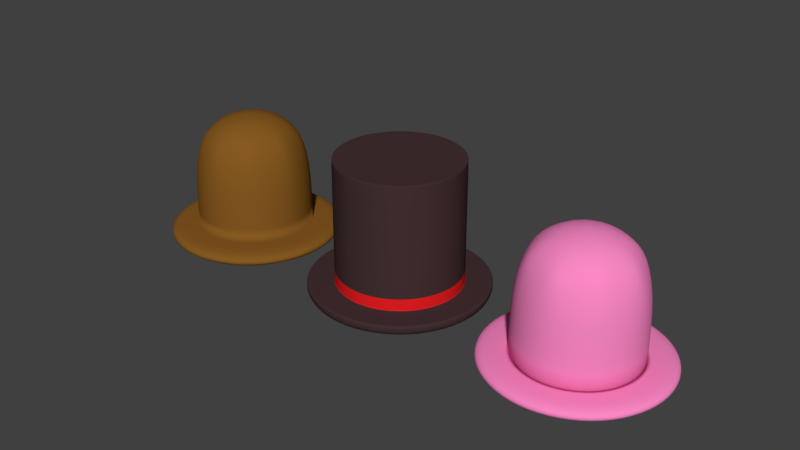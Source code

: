 # Source: Ch_peus.blend  (saved by Blender 2.79.0; exported with 4.5.12 LTS)
import bpy
from mathutils import Matrix  # noqa: F401  (used for matrix-valued properties, if any)

bpy.ops.wm.read_factory_settings(use_empty=True)
scene = bpy.context.scene
scene.name = 'Scene'

# ---- collections
col_collection_1 = bpy.data.collections.new('Collection 1'); scene.collection.children.link(col_collection_1)

# ---- materials (node trees are filled in below, after node groups)
mat_black = bpy.data.materials.new('Black')
mat_black.alpha_threshold = 0.0
mat_black.use_transparent_shadow = False
mat_black.diffuse_color = (0.05778, 0.03055, 0.03262, 1.0)
mat_black.roughness = 0.5
mat_red = bpy.data.materials.new('Red')
mat_red.alpha_threshold = 0.0
mat_red.use_transparent_shadow = False
mat_red.diffuse_color = (0.8, 0.01355, 0.01578, 1.0)
mat_red.roughness = 0.5
mat_brown = bpy.data.materials.new('Brown')
mat_brown.alpha_threshold = 0.0
mat_brown.use_transparent_shadow = False
mat_brown.diffuse_color = (0.2396, 0.1013, 0.01558, 1.0)
mat_brown.roughness = 0.5
mat_pink = bpy.data.materials.new('Pink')
mat_pink.alpha_threshold = 0.0
mat_pink.use_transparent_shadow = False
mat_pink.diffuse_color = (0.9551, 0.2469, 0.5552, 1.0)
mat_pink.roughness = 0.5

# ---- material node trees

# ---- world
world_world = bpy.data.worlds.new('World'); scene.world = world_world
world_world.color = (0.05088, 0.05088, 0.05088)
world_world.use_sun_shadow = False
world_world.sun_shadow_jitter_overblur = 0.0
world_world.cycles.sampling_method = 'MANUAL'

# ---- meshes
me_circle_006 = bpy.data.meshes.new('Circle.006')
me_circle_006.from_pydata([(5.96e-09, 0.2, 0.0), (-0.1414, 0.1414, 0.0), (-0.2, -8.742e-09, 0.0), (-0.1414, -0.1414, 0.0), (2.345e-08, -0.2, 0.0), (0.1414, -0.1414, 0.0), (0.2, 2.385e-09, 0.0), (0.1414, 0.1414, 0.0), (5.215e-09, 0.3, 0.0), (-0.2121, 0.2121, 0.0), (-0.3, -1.311e-08, 0.0), (-0.2121, -0.2121, 0.0), (3.144e-08, -0.3, 0.0), (0.2121, -0.2121, 0.0), (0.3, 3.577e-09, 0.0), (0.2121, 0.2121, 0.0), (-0.1414, 0.1414, 0.04), (5.96e-09, 0.2, 0.04), (-0.2, -8.742e-09, 0.04), (-0.1414, -0.1414, 0.04), (2.345e-08, -0.2, 0.04), (0.1414, -0.1414, 0.04), (0.2, 2.385e-09, 0.04), (0.1414, 0.1414, 0.04), (-0.2121, 0.2121, 0.04), (5.215e-09, 0.3, 0.04), (-0.3, -1.311e-08, 0.04), (-0.2121, -0.2121, 0.04), (3.144e-08, -0.3, 0.04), (0.2121, -0.2121, 0.04), (0.3, 3.577e-09, 0.04), (0.2121, 0.2121, 0.04), (-0.1485, 0.1485, 0.04), (-0.21, -9.179e-09, 0.04), (-0.1485, -0.1485, 0.04), (2.424e-08, -0.21, 0.04), (0.1485, -0.1485, 0.04), (0.21, 2.504e-09, 0.04), (0.1485, 0.1485, 0.04), (5.886e-09, 0.21, 0.04), (-0.1414, 0.1414, 0.42), (5.96e-09, 0.2, 0.42), (-0.2, -8.742e-09, 0.42), (-0.1414, -0.1414, 0.42), (2.345e-08, -0.2, 0.42), (0.1414, -0.1414, 0.42), (0.2, 2.385e-09, 0.42), (0.1414, 0.1414, 0.42), (-0.21, -9.179e-09, 0.42), (-0.1485, -0.1485, 0.42), (2.424e-08, -0.21, 0.42), (0.1485, -0.1485, 0.42), (0.21, 2.504e-09, 0.42), (0.1485, 0.1485, 0.42), (5.886e-09, 0.21, 0.42), (-0.1485, 0.1485, 0.42), (-0.1514, 0.1514, 0.04), (-0.2141, -9.358e-09, 0.04), (-0.1514, -0.1514, 0.04), (2.457e-08, -0.2141, 0.04), (0.1514, -0.1514, 0.04), (0.2141, 2.553e-09, 0.04), (0.1514, 0.1514, 0.04), (5.856e-09, 0.2141, 0.04), (-0.2107, 0.2107, 0.04), (-0.2979, -1.302e-08, 0.04), (-0.2107, -0.2107, 0.04), (3.128e-08, -0.2979, 0.04), (0.2107, -0.2107, 0.04), (0.2979, 3.553e-09, 0.04), (0.2107, 0.2107, 0.04), (5.231e-09, 0.2979, 0.04), (-0.1434, 0.1434, 0.0), (-0.2028, -8.867e-09, 0.0), (-0.1434, -0.1434, 0.0), (2.367e-08, -0.2028, 0.0), (0.1434, -0.1434, 0.0), (0.2028, 2.419e-09, 0.0), (0.1434, 0.1434, 0.0), (5.939e-09, 0.2028, 0.0), (-0.2091, -9.139e-09, 0.42), (-0.1478, -0.1478, 0.42), (2.417e-08, -0.2091, 0.42), (0.1478, -0.1478, 0.42), (0.2091, 2.493e-09, 0.42), (0.1478, 0.1478, 0.42), (5.893e-09, 0.2091, 0.42), (-0.1478, 0.1478, 0.42), (-0.2009, -8.782e-09, 0.42), (-0.1421, -0.1421, 0.42), (2.352e-08, -0.2009, 0.42), (0.1421, -0.1421, 0.42), (0.2009, 2.396e-09, 0.42), (0.1421, 0.1421, 0.42), (5.954e-09, 0.2009, 0.42), (-0.1421, 0.1421, 0.42), (-0.1463, 0.1463, 0.4199), (5.779e-09, 0.207, 0.4199), (-0.207, -9.047e-09, 0.4199), (-0.1463, -0.1463, 0.4199), (2.387e-08, -0.207, 0.4199), (0.1463, -0.1463, 0.4199), (0.207, 2.468e-09, 0.4199), (0.1463, 0.1463, 0.4199), (5.886e-09, 0.21, 0.04277), (-0.1485, 0.1485, 0.04277), (-0.21, -9.179e-09, 0.04277), (-0.1485, -0.1485, 0.04277), (0.1485, 0.1485, 0.04277), (0.21, 2.504e-09, 0.04277), (0.1485, -0.1485, 0.04277), (2.424e-08, -0.21, 0.04277), (-0.1485, -0.1485, 0.08277), (5.886e-09, 0.21, 0.08277), (-0.1485, 0.1485, 0.08277), (-0.21, -9.179e-09, 0.08277), (0.1485, 0.1485, 0.08277), (0.21, 2.504e-09, 0.08277), (0.1485, -0.1485, 0.08277), (2.424e-08, -0.21, 0.08277), (-0.1485, -0.1485, 0.08611), (5.886e-09, 0.21, 0.08611), (-0.1485, 0.1485, 0.08611), (-0.21, -9.179e-09, 0.08611), (0.1485, 0.1485, 0.08611), (0.21, 2.504e-09, 0.08611), (0.1485, -0.1485, 0.08611), (2.424e-08, -0.21, 0.08611)], [], [(72, 73, 10, 9), (73, 74, 11, 10), (74, 75, 12, 11), (75, 76, 13, 12), (76, 77, 14, 13), (77, 78, 15, 14), (78, 79, 8, 15), (79, 72, 9, 8), (64, 24, 26, 65), (65, 26, 27, 66), (66, 27, 28, 67), (67, 28, 29, 68), (68, 29, 30, 69), (69, 30, 31, 70), (70, 31, 25, 71), (71, 25, 24, 64), (11, 12, 28, 27), (5, 4, 20, 21), (12, 13, 29, 28), (6, 5, 21, 22), (13, 14, 30, 29), (7, 6, 22, 23), (14, 15, 31, 30), (0, 7, 23, 17), (1, 0, 17, 16), (15, 8, 25, 31), (8, 9, 24, 25), (2, 1, 16, 18), (9, 10, 26, 24), (3, 2, 18, 19), (10, 11, 27, 26), (4, 3, 19, 20), (22, 21, 45, 46), (124, 121, 54, 53), (21, 20, 44, 45), (121, 122, 55, 54), (122, 123, 48, 55), (20, 19, 43, 44), (123, 120, 49, 48), (19, 18, 42, 43), (86, 54, 55, 87), (85, 53, 54, 86), (84, 52, 53, 85), (83, 51, 52, 84), (82, 50, 51, 83), (81, 49, 50, 82), (80, 48, 49, 81), (87, 55, 48, 80), (125, 124, 53, 52), (23, 22, 46, 47), (126, 125, 52, 51), (17, 23, 47, 41), (16, 17, 41, 40), (127, 126, 51, 50), (18, 16, 40, 42), (120, 127, 50, 49), (39, 63, 56, 32), (38, 62, 63, 39), (37, 61, 62, 38), (36, 60, 61, 37), (35, 59, 60, 36), (34, 58, 59, 35), (33, 57, 58, 34), (32, 56, 57, 33), (63, 71, 64, 56), (62, 70, 71, 63), (61, 69, 70, 62), (60, 68, 69, 61), (59, 67, 68, 60), (58, 66, 67, 59), (57, 65, 66, 58), (56, 64, 65, 57), (0, 1, 72, 79), (7, 0, 79, 78), (6, 7, 78, 77), (5, 6, 77, 76), (4, 5, 76, 75), (3, 4, 75, 74), (2, 3, 74, 73), (1, 2, 73, 72), (95, 87, 80, 88), (88, 80, 81, 89), (89, 81, 82, 90), (90, 82, 83, 91), (91, 83, 84, 92), (92, 84, 85, 93), (93, 85, 86, 94), (94, 86, 87, 95), (41, 94, 95, 40), (47, 93, 94, 41), (46, 92, 93, 47), (45, 91, 92, 46), (44, 90, 91, 45), (43, 89, 90, 44), (42, 88, 89, 43), (40, 95, 88, 42), (98, 96, 97, 103, 102, 101, 100, 99), (34, 35, 111, 107), (35, 36, 110, 111), (36, 37, 109, 110), (37, 38, 108, 109), (33, 34, 107, 106), (32, 33, 106, 105), (39, 32, 105, 104), (38, 39, 104, 108), (107, 111, 119, 112), (111, 110, 118, 119), (110, 109, 117, 118), (109, 108, 116, 117), (106, 107, 112, 115), (105, 106, 115, 114), (104, 105, 114, 113), (108, 104, 113, 116), (112, 119, 127, 120), (119, 118, 126, 127), (118, 117, 125, 126), (117, 116, 124, 125), (115, 112, 120, 123), (114, 115, 123, 122), (113, 114, 122, 121), (116, 113, 121, 124)])
me_circle_006.polygons.foreach_set('use_smooth', [True] * 121)
me_circle_006.polygons.foreach_set('material_index', [0, 0, 0, 0, 0, 0, 0, 0, 0, 0, 0, 0, 0, 0, 0, 0, 0, 0, 0, 0, 0, 0, 0, 0, 0, 0, 0, 0, 0, 0, 0, 0, 0, 0, 0, 0, 0, 0, 0, 0, 0, 0, 0, 0, 0, 0, 0, 0, 0, 0, 0, 0, 0, 0, 0, 0, 0, 0, 0, 0, 0, 0, 0, 0, 0, 0, 0, 0, 0, 0, 0, 0, 0, 0, 0, 0, 0, 0, 0, 0, 0, 0, 0, 0, 0, 0, 0, 0, 0, 0, 0, 0, 0, 0, 0, 0, 0, 1, 1, 1, 1, 1, 1, 1, 1, 1, 1, 1, 1, 1, 1, 1, 1, 0, 0, 0, 0, 0, 0, 0, 0])
me_circle_006.materials.append(mat_black)
me_circle_006.materials.append(mat_red)
me_circle_006.use_remesh_preserve_volume = False
me_circle_006.use_remesh_preserve_attributes = False
me_circle_006.use_mirror_vertex_groups = False
me_circle_006.update()
me_circle_002 = bpy.data.meshes.new('Circle.002')
me_circle_002.from_pydata([(0.0, 1.0, 0.0), (-0.7071, 0.7071, 0.0), (-1.0, -4.371e-08, 0.0), (-0.7071, -0.7071, 0.0), (8.742e-08, -1.0, 0.0), (0.7071, -0.7071, 0.0), (1.0, 1.192e-08, 0.0), (0.7071, 0.7071, 0.0), (0.0, 1.5, 0.0), (-1.061, 1.061, 0.0), (-1.5, -6.557e-08, 0.0), (-1.061, -1.061, 0.0), (1.311e-07, -1.5, 0.0), (1.061, -1.061, 0.0), (1.5, 1.789e-08, 0.0), (1.061, 1.061, 0.0), (-0.7071, 0.7071, 0.2), (0.0, 1.0, 0.2), (-1.0, -4.371e-08, 0.2), (-0.7071, -0.7071, 0.2), (8.742e-08, -1.0, 0.2), (0.7071, -0.7071, 0.2), (1.0, 1.192e-08, 0.2), (0.7071, 0.7071, 0.2), (-1.061, 1.061, 0.2), (0.0, 1.5, 0.2), (-1.5, -6.557e-08, 0.2), (-1.061, -1.061, 0.2), (1.311e-07, -1.5, 0.2), (1.061, -1.061, 0.2), (1.5, 1.789e-08, 0.2), (1.061, 1.061, 0.2), (-0.7425, 0.7425, 0.2), (-1.05, -4.59e-08, 0.2), (-0.7425, -0.7425, 0.2), (9.179e-08, -1.05, 0.2), (0.7425, -0.7425, 0.2), (1.05, 1.252e-08, 0.2), (0.7425, 0.7425, 0.2), (0.0, 1.05, 0.2), (-0.7071, 0.7071, 2.1), (0.0, 1.0, 2.1), (-1.0, -4.371e-08, 2.1), (-0.7071, -0.7071, 2.1), (8.742e-08, -1.0, 2.1), (0.7071, -0.7071, 2.1), (1.0, 1.192e-08, 2.1), (0.7071, 0.7071, 2.1)], [], [(1, 2, 10, 9), (2, 3, 11, 10), (3, 4, 12, 11), (4, 5, 13, 12), (5, 6, 14, 13), (6, 7, 15, 14), (7, 0, 8, 15), (0, 1, 9, 8), (32, 24, 26, 33), (33, 26, 27, 34), (34, 27, 28, 35), (35, 28, 29, 36), (36, 29, 30, 37), (37, 30, 31, 38), (38, 31, 25, 39), (39, 25, 24, 32), (3, 2, 18, 19), (10, 11, 27, 26), (4, 3, 19, 20), (11, 12, 28, 27), (5, 4, 20, 21), (12, 13, 29, 28), (6, 5, 21, 22), (13, 14, 30, 29), (7, 6, 22, 23), (14, 15, 31, 30), (0, 7, 23, 17), (1, 0, 17, 16), (15, 8, 25, 31), (8, 9, 24, 25), (2, 1, 16, 18), (9, 10, 26, 24), (17, 39, 32, 16), (23, 38, 39, 17), (22, 37, 38, 23), (21, 36, 37, 22), (20, 35, 36, 21), (19, 34, 35, 20), (18, 33, 34, 19), (16, 32, 33, 18), (23, 17, 41, 47), (21, 22, 46, 45), (19, 20, 44, 43), (16, 18, 42, 40), (22, 23, 47, 46), (20, 21, 45, 44), (18, 19, 43, 42), (17, 16, 40, 41), (40, 42, 43, 44, 45, 46, 47, 41)])
me_circle_002.polygons.foreach_set('use_smooth', [True] * 49)
me_circle_002.materials.append(mat_brown)
me_circle_002.use_remesh_preserve_volume = False
me_circle_002.use_remesh_preserve_attributes = False
me_circle_002.use_mirror_vertex_groups = False
me_circle_002.update()
me_cube_001 = bpy.data.meshes.new('Cube.001')
me_cube_001.from_pydata([(5.96e-09, 0.2, 0.0), (-0.1414, 0.1414, 0.0), (-0.2, -8.742e-09, 0.0), (-0.1414, -0.1414, 0.0), (2.345e-08, -0.2, 0.0), (0.1414, -0.1414, 0.0), (0.2, 2.385e-09, 0.0), (0.1414, 0.1414, 0.0), (5.215e-09, 0.3, 0.0), (-0.2121, 0.2121, 0.0), (-0.3, -1.311e-08, 0.0), (-0.2121, -0.2121, 0.0), (3.144e-08, -0.3, 0.0), (0.2121, -0.2121, 0.0), (0.3, 3.577e-09, 0.0), (0.2121, 0.2121, 0.0), (-0.1414, 0.1414, 0.04), (5.96e-09, 0.2, 0.04), (-0.2, -8.742e-09, 0.04), (-0.1414, -0.1414, 0.04), (2.345e-08, -0.2, 0.04), (0.1414, -0.1414, 0.04), (0.2, 2.385e-09, 0.04), (0.1414, 0.1414, 0.04), (-0.2121, 0.2121, 0.04), (5.215e-09, 0.3, 0.04), (-0.3, -1.311e-08, 0.04), (-0.2121, -0.2121, 0.04), (3.144e-08, -0.3, 0.04), (0.2121, -0.2121, 0.04), (0.3, 3.577e-09, 0.04), (0.2121, 0.2121, 0.04), (-0.1414, 0.1414, 0.42), (5.96e-09, 0.2, 0.42), (-0.2, -8.742e-09, 0.42), (-0.1414, -0.1414, 0.42), (2.345e-08, -0.2, 0.42), (0.1414, -0.1414, 0.42), (0.2, 2.385e-09, 0.42), (0.1414, 0.1414, 0.42)], [], [(1, 2, 10, 9), (2, 3, 11, 10), (3, 4, 12, 11), (4, 5, 13, 12), (5, 6, 14, 13), (6, 7, 15, 14), (7, 0, 8, 15), (0, 1, 9, 8), (16, 24, 26, 18), (18, 26, 27, 19), (19, 27, 28, 20), (20, 28, 29, 21), (21, 29, 30, 22), (22, 30, 31, 23), (23, 31, 25, 17), (17, 25, 24, 16), (9, 10, 26, 24), (3, 2, 18, 19), (10, 11, 27, 26), (4, 3, 19, 20), (11, 12, 28, 27), (5, 4, 20, 21), (12, 13, 29, 28), (6, 5, 21, 22), (13, 14, 30, 29), (7, 6, 22, 23), (14, 15, 31, 30), (0, 7, 23, 17), (1, 0, 17, 16), (15, 8, 25, 31), (8, 9, 24, 25), (2, 1, 16, 18), (17, 23, 39, 33), (22, 21, 37, 38), (20, 19, 35, 36), (18, 16, 32, 34), (23, 22, 38, 39), (21, 20, 36, 37), (19, 18, 34, 35), (16, 17, 33, 32), (32, 33, 39, 38, 37, 36, 35, 34)])
me_cube_001.polygons.foreach_set('use_smooth', [True] * 41)
me_cube_001.materials.append(mat_pink)
me_cube_001.use_remesh_preserve_volume = False
me_cube_001.use_remesh_preserve_attributes = False
me_cube_001.use_mirror_vertex_groups = False
me_cube_001.update()

# ---- objects
ob_circle_001 = bpy.data.objects.new('Circle.001', me_circle_006)
ob_circle = bpy.data.objects.new('Circle', me_circle_002)
ob_cube = bpy.data.objects.new('Cube', me_cube_001)

# ---- transforms, parenting, visibility, modifiers, constraints
ob_circle_001.location = (0.0, 0.0, 0.0)
ob_circle_001.lineart.crease_threshold = 0.0
_m = ob_circle_001.modifiers.new('Subsurf', 'SUBSURF')
_m.uv_smooth = 'PRESERVE_CORNERS'
_m.levels = 3
_m.render_levels = 3
_m.show_only_control_edges = False
ob_circle.location = (-0.6, 0.0, 0.0)
ob_circle.scale = (0.2, 0.2, 0.2)
ob_circle.lineart.crease_threshold = 0.0
_m = ob_circle.modifiers.new('Subsurf', 'SUBSURF')
_m.uv_smooth = 'PRESERVE_CORNERS'
_m.levels = 3
_m.render_levels = 3
_m.show_only_control_edges = False
ob_cube.location = (0.6, 0.0, 0.0)
ob_cube.lineart.crease_threshold = 0.0
_m = ob_cube.modifiers.new('Subsurf', 'SUBSURF')
_m.uv_smooth = 'PRESERVE_CORNERS'
_m.levels = 3
_m.render_levels = 3
_m.show_only_control_edges = False

# ---- collection membership
col_collection_1.objects.link(ob_circle_001)
col_collection_1.objects.link(ob_circle)
col_collection_1.objects.link(ob_cube)

# ---- scene / render settings (as saved in the file)
scene.frame_start = 1; scene.frame_end = 250; scene.frame_set(1)
scene.render.engine = 'BLENDER_EEVEE_NEXT'
scene.render.resolution_percentage = 50
scene.render.dither_intensity = 0.0
scene.cycles.use_denoising = False
scene.cycles.samples = 128
scene.cycles.sampling_pattern = 'TABULATED_SOBOL'
scene.cycles.use_adaptive_sampling = False
scene.cycles.use_light_tree = False
scene.cycles.blur_glossy = 0.0
scene.cycles.sample_clamp_indirect = 0.0
scene.view_settings.view_transform = 'Standard'
bpy.context.view_layer.update()

# ---- added for rendering (the .blend has no active camera and no usable light): camera, sun
cam_auto = bpy.data.cameras.new('AutoCamera')
cam_auto.lens = 50.0
cam_auto.sensor_width = 36.0
cam_auto.clip_end = 1000.0
ob_auto_camera = bpy.data.objects.new('AutoCamera', cam_auto)
scene.collection.objects.link(ob_auto_camera)
ob_auto_camera.location = (1.79799, -2.15758, 1.64839)
ob_auto_camera.rotation_euler = (1.09748, -7.21219e-08, 0.694738)
scene.camera = ob_auto_camera
light_auto_sun = bpy.data.lights.new('AutoSun', 'SUN')
light_auto_sun.energy = 3.0
light_auto_sun.angle = 0.0523599
ob_auto_sun = bpy.data.objects.new('AutoSun', light_auto_sun)
scene.collection.objects.link(ob_auto_sun)
ob_auto_sun.rotation_euler = (0.872665, 0.174533, 0.523599)
bpy.context.view_layer.update()
